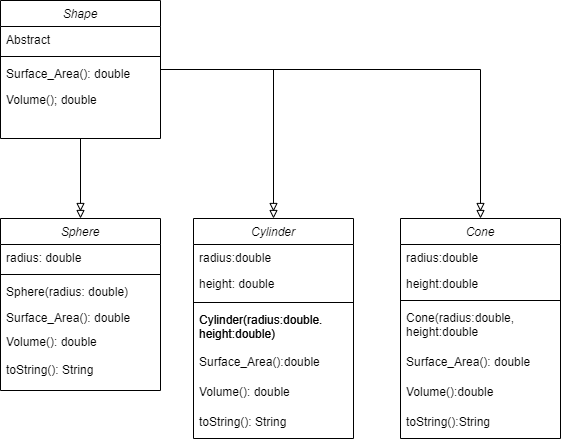

The diagram above was exported from draw.io. Its source (the exported page's mxGraphModel, read from the mxfile embedded in the PNG):
<mxGraphModel dx="726" dy="755" grid="1" gridSize="10" guides="1" tooltips="1" connect="1" arrows="1" fold="1" page="1" pageScale="1" pageWidth="827" pageHeight="1169" math="0" shadow="0">
  <root>
    <mxCell id="WIyWlLk6GJQsqaUBKTNV-0" />
    <mxCell id="WIyWlLk6GJQsqaUBKTNV-1" parent="WIyWlLk6GJQsqaUBKTNV-0" />
    <mxCell id="0IJ_9tgM5wrebgTuE_55-18" value="" style="edgeStyle=orthogonalEdgeStyle;rounded=0;orthogonalLoop=1;jettySize=auto;html=1;endArrow=doubleBlock;endFill=0;" edge="1" parent="WIyWlLk6GJQsqaUBKTNV-1" source="zkfFHV4jXpPFQw0GAbJ--0" target="0IJ_9tgM5wrebgTuE_55-1">
      <mxGeometry relative="1" as="geometry" />
    </mxCell>
    <mxCell id="0IJ_9tgM5wrebgTuE_55-24" value="" style="edgeStyle=orthogonalEdgeStyle;rounded=0;orthogonalLoop=1;jettySize=auto;html=1;endArrow=doubleBlock;endFill=0;" edge="1" parent="WIyWlLk6GJQsqaUBKTNV-1" source="zkfFHV4jXpPFQw0GAbJ--0" target="0IJ_9tgM5wrebgTuE_55-19">
      <mxGeometry relative="1" as="geometry" />
    </mxCell>
    <mxCell id="0IJ_9tgM5wrebgTuE_55-37" value="" style="edgeStyle=orthogonalEdgeStyle;rounded=0;orthogonalLoop=1;jettySize=auto;html=1;endArrow=doubleBlock;endFill=0;" edge="1" parent="WIyWlLk6GJQsqaUBKTNV-1" source="zkfFHV4jXpPFQw0GAbJ--0" target="0IJ_9tgM5wrebgTuE_55-32">
      <mxGeometry relative="1" as="geometry" />
    </mxCell>
    <mxCell id="zkfFHV4jXpPFQw0GAbJ--0" value="Shape" style="swimlane;fontStyle=2;align=center;verticalAlign=top;childLayout=stackLayout;horizontal=1;startSize=26;horizontalStack=0;resizeParent=1;resizeLast=0;collapsible=1;marginBottom=0;rounded=0;shadow=0;strokeWidth=1;" parent="WIyWlLk6GJQsqaUBKTNV-1" vertex="1">
      <mxGeometry x="220" y="120" width="160" height="138" as="geometry">
        <mxRectangle x="230" y="140" width="160" height="26" as="alternateBounds" />
      </mxGeometry>
    </mxCell>
    <mxCell id="zkfFHV4jXpPFQw0GAbJ--1" value="Abstract" style="text;align=left;verticalAlign=top;spacingLeft=4;spacingRight=4;overflow=hidden;rotatable=0;points=[[0,0.5],[1,0.5]];portConstraint=eastwest;" parent="zkfFHV4jXpPFQw0GAbJ--0" vertex="1">
      <mxGeometry y="26" width="160" height="26" as="geometry" />
    </mxCell>
    <mxCell id="zkfFHV4jXpPFQw0GAbJ--4" value="" style="line;html=1;strokeWidth=1;align=left;verticalAlign=middle;spacingTop=-1;spacingLeft=3;spacingRight=3;rotatable=0;labelPosition=right;points=[];portConstraint=eastwest;" parent="zkfFHV4jXpPFQw0GAbJ--0" vertex="1">
      <mxGeometry y="52" width="160" height="8" as="geometry" />
    </mxCell>
    <mxCell id="zkfFHV4jXpPFQw0GAbJ--5" value="Surface_Area(): double &#10;" style="text;align=left;verticalAlign=top;spacingLeft=4;spacingRight=4;overflow=hidden;rotatable=0;points=[[0,0.5],[1,0.5]];portConstraint=eastwest;" parent="zkfFHV4jXpPFQw0GAbJ--0" vertex="1">
      <mxGeometry y="60" width="160" height="26" as="geometry" />
    </mxCell>
    <mxCell id="0IJ_9tgM5wrebgTuE_55-0" value="Volume(); double" style="text;align=left;verticalAlign=top;spacingLeft=4;spacingRight=4;overflow=hidden;rotatable=0;points=[[0,0.5],[1,0.5]];portConstraint=eastwest;" vertex="1" parent="zkfFHV4jXpPFQw0GAbJ--0">
      <mxGeometry y="86" width="160" height="26" as="geometry" />
    </mxCell>
    <mxCell id="0IJ_9tgM5wrebgTuE_55-1" value="Sphere" style="swimlane;fontStyle=2;align=center;verticalAlign=top;childLayout=stackLayout;horizontal=1;startSize=26;horizontalStack=0;resizeParent=1;resizeLast=0;collapsible=1;marginBottom=0;rounded=0;shadow=0;strokeWidth=1;" vertex="1" parent="WIyWlLk6GJQsqaUBKTNV-1">
      <mxGeometry x="220" y="338" width="160" height="172" as="geometry">
        <mxRectangle x="230" y="140" width="160" height="26" as="alternateBounds" />
      </mxGeometry>
    </mxCell>
    <mxCell id="0IJ_9tgM5wrebgTuE_55-2" value="radius: double" style="text;align=left;verticalAlign=top;spacingLeft=4;spacingRight=4;overflow=hidden;rotatable=0;points=[[0,0.5],[1,0.5]];portConstraint=eastwest;" vertex="1" parent="0IJ_9tgM5wrebgTuE_55-1">
      <mxGeometry y="26" width="160" height="26" as="geometry" />
    </mxCell>
    <mxCell id="0IJ_9tgM5wrebgTuE_55-3" value="" style="line;html=1;strokeWidth=1;align=left;verticalAlign=middle;spacingTop=-1;spacingLeft=3;spacingRight=3;rotatable=0;labelPosition=right;points=[];portConstraint=eastwest;" vertex="1" parent="0IJ_9tgM5wrebgTuE_55-1">
      <mxGeometry y="52" width="160" height="8" as="geometry" />
    </mxCell>
    <mxCell id="0IJ_9tgM5wrebgTuE_55-4" value="Sphere(radius: double)" style="text;align=left;verticalAlign=top;spacingLeft=4;spacingRight=4;overflow=hidden;rotatable=0;points=[[0,0.5],[1,0.5]];portConstraint=eastwest;" vertex="1" parent="0IJ_9tgM5wrebgTuE_55-1">
      <mxGeometry y="60" width="160" height="26" as="geometry" />
    </mxCell>
    <mxCell id="0IJ_9tgM5wrebgTuE_55-5" value="Surface_Area(): double" style="text;align=left;verticalAlign=top;spacingLeft=4;spacingRight=4;overflow=hidden;rotatable=0;points=[[0,0.5],[1,0.5]];portConstraint=eastwest;" vertex="1" parent="0IJ_9tgM5wrebgTuE_55-1">
      <mxGeometry y="86" width="160" height="24" as="geometry" />
    </mxCell>
    <mxCell id="0IJ_9tgM5wrebgTuE_55-7" value="Volume(): double" style="text;align=left;verticalAlign=top;spacingLeft=4;spacingRight=4;overflow=hidden;rotatable=0;points=[[0,0.5],[1,0.5]];portConstraint=eastwest;" vertex="1" parent="0IJ_9tgM5wrebgTuE_55-1">
      <mxGeometry y="110" width="160" height="28" as="geometry" />
    </mxCell>
    <mxCell id="0IJ_9tgM5wrebgTuE_55-8" value="toString(): String" style="text;align=left;verticalAlign=top;spacingLeft=4;spacingRight=4;overflow=hidden;rotatable=0;points=[[0,0.5],[1,0.5]];portConstraint=eastwest;" vertex="1" parent="0IJ_9tgM5wrebgTuE_55-1">
      <mxGeometry y="138" width="160" height="26" as="geometry" />
    </mxCell>
    <mxCell id="0IJ_9tgM5wrebgTuE_55-19" value="Cylinder" style="swimlane;fontStyle=2;align=center;verticalAlign=top;childLayout=stackLayout;horizontal=1;startSize=26;horizontalStack=0;resizeParent=1;resizeLast=0;collapsible=1;marginBottom=0;rounded=0;shadow=0;strokeWidth=1;" vertex="1" parent="WIyWlLk6GJQsqaUBKTNV-1">
      <mxGeometry x="413" y="338" width="160" height="220" as="geometry">
        <mxRectangle x="230" y="140" width="160" height="26" as="alternateBounds" />
      </mxGeometry>
    </mxCell>
    <mxCell id="0IJ_9tgM5wrebgTuE_55-20" value="radius:double" style="text;align=left;verticalAlign=top;spacingLeft=4;spacingRight=4;overflow=hidden;rotatable=0;points=[[0,0.5],[1,0.5]];portConstraint=eastwest;" vertex="1" parent="0IJ_9tgM5wrebgTuE_55-19">
      <mxGeometry y="26" width="160" height="26" as="geometry" />
    </mxCell>
    <mxCell id="0IJ_9tgM5wrebgTuE_55-25" value="height: double" style="text;align=left;verticalAlign=top;spacingLeft=4;spacingRight=4;overflow=hidden;rotatable=0;points=[[0,0.5],[1,0.5]];portConstraint=eastwest;" vertex="1" parent="0IJ_9tgM5wrebgTuE_55-19">
      <mxGeometry y="52" width="160" height="28" as="geometry" />
    </mxCell>
    <mxCell id="0IJ_9tgM5wrebgTuE_55-21" value="" style="line;html=1;strokeWidth=1;align=left;verticalAlign=middle;spacingTop=-1;spacingLeft=3;spacingRight=3;rotatable=0;labelPosition=right;points=[];portConstraint=eastwest;" vertex="1" parent="0IJ_9tgM5wrebgTuE_55-19">
      <mxGeometry y="80" width="160" height="8" as="geometry" />
    </mxCell>
    <mxCell id="0IJ_9tgM5wrebgTuE_55-26" value="Cylinder(radius:double.&#10;height:double)" style="text;align=left;verticalAlign=top;spacingLeft=4;spacingRight=4;overflow=hidden;rotatable=0;points=[[0,0.5],[1,0.5]];portConstraint=eastwest;" vertex="1" parent="0IJ_9tgM5wrebgTuE_55-19">
      <mxGeometry y="88" width="160" height="42" as="geometry" />
    </mxCell>
    <mxCell id="0IJ_9tgM5wrebgTuE_55-28" value="Surface_Area():double" style="text;align=left;verticalAlign=top;spacingLeft=4;spacingRight=4;overflow=hidden;rotatable=0;points=[[0,0.5],[1,0.5]];portConstraint=eastwest;" vertex="1" parent="0IJ_9tgM5wrebgTuE_55-19">
      <mxGeometry y="130" width="160" height="30" as="geometry" />
    </mxCell>
    <mxCell id="0IJ_9tgM5wrebgTuE_55-29" value="Volume(): double" style="text;align=left;verticalAlign=top;spacingLeft=4;spacingRight=4;overflow=hidden;rotatable=0;points=[[0,0.5],[1,0.5]];portConstraint=eastwest;" vertex="1" parent="0IJ_9tgM5wrebgTuE_55-19">
      <mxGeometry y="160" width="160" height="30" as="geometry" />
    </mxCell>
    <mxCell id="0IJ_9tgM5wrebgTuE_55-30" value="toString(): String" style="text;align=left;verticalAlign=top;spacingLeft=4;spacingRight=4;overflow=hidden;rotatable=0;points=[[0,0.5],[1,0.5]];portConstraint=eastwest;" vertex="1" parent="0IJ_9tgM5wrebgTuE_55-19">
      <mxGeometry y="190" width="160" height="30" as="geometry" />
    </mxCell>
    <mxCell id="0IJ_9tgM5wrebgTuE_55-27" value="Cylinder(radius:double.&#10;height:double)" style="text;align=left;verticalAlign=top;spacingLeft=4;spacingRight=4;overflow=hidden;rotatable=0;points=[[0,0.5],[1,0.5]];portConstraint=eastwest;" vertex="1" parent="WIyWlLk6GJQsqaUBKTNV-1">
      <mxGeometry x="413" y="426" width="160" height="42" as="geometry" />
    </mxCell>
    <mxCell id="0IJ_9tgM5wrebgTuE_55-32" value="Cone" style="swimlane;fontStyle=2;align=center;verticalAlign=top;childLayout=stackLayout;horizontal=1;startSize=26;horizontalStack=0;resizeParent=1;resizeLast=0;collapsible=1;marginBottom=0;rounded=0;shadow=0;strokeWidth=1;" vertex="1" parent="WIyWlLk6GJQsqaUBKTNV-1">
      <mxGeometry x="620" y="338" width="160" height="220" as="geometry">
        <mxRectangle x="230" y="140" width="160" height="26" as="alternateBounds" />
      </mxGeometry>
    </mxCell>
    <mxCell id="0IJ_9tgM5wrebgTuE_55-33" value="radius:double" style="text;align=left;verticalAlign=top;spacingLeft=4;spacingRight=4;overflow=hidden;rotatable=0;points=[[0,0.5],[1,0.5]];portConstraint=eastwest;" vertex="1" parent="0IJ_9tgM5wrebgTuE_55-32">
      <mxGeometry y="26" width="160" height="26" as="geometry" />
    </mxCell>
    <mxCell id="0IJ_9tgM5wrebgTuE_55-35" value="height:double" style="text;align=left;verticalAlign=top;spacingLeft=4;spacingRight=4;overflow=hidden;rotatable=0;points=[[0,0.5],[1,0.5]];portConstraint=eastwest;" vertex="1" parent="0IJ_9tgM5wrebgTuE_55-32">
      <mxGeometry y="52" width="160" height="26" as="geometry" />
    </mxCell>
    <mxCell id="0IJ_9tgM5wrebgTuE_55-34" value="" style="line;html=1;strokeWidth=1;align=left;verticalAlign=middle;spacingTop=-1;spacingLeft=3;spacingRight=3;rotatable=0;labelPosition=right;points=[];portConstraint=eastwest;" vertex="1" parent="0IJ_9tgM5wrebgTuE_55-32">
      <mxGeometry y="78" width="160" height="8" as="geometry" />
    </mxCell>
    <mxCell id="0IJ_9tgM5wrebgTuE_55-36" value="Cone(radius:double,&#10;height:double" style="text;align=left;verticalAlign=top;spacingLeft=4;spacingRight=4;overflow=hidden;rotatable=0;points=[[0,0.5],[1,0.5]];portConstraint=eastwest;" vertex="1" parent="0IJ_9tgM5wrebgTuE_55-32">
      <mxGeometry y="86" width="160" height="44" as="geometry" />
    </mxCell>
    <mxCell id="0IJ_9tgM5wrebgTuE_55-40" value="Surface_Area(): double" style="text;align=left;verticalAlign=top;spacingLeft=4;spacingRight=4;overflow=hidden;rotatable=0;points=[[0,0.5],[1,0.5]];portConstraint=eastwest;" vertex="1" parent="0IJ_9tgM5wrebgTuE_55-32">
      <mxGeometry y="130" width="160" height="30" as="geometry" />
    </mxCell>
    <mxCell id="0IJ_9tgM5wrebgTuE_55-41" value="Volume():double" style="text;align=left;verticalAlign=top;spacingLeft=4;spacingRight=4;overflow=hidden;rotatable=0;points=[[0,0.5],[1,0.5]];portConstraint=eastwest;" vertex="1" parent="0IJ_9tgM5wrebgTuE_55-32">
      <mxGeometry y="160" width="160" height="30" as="geometry" />
    </mxCell>
    <mxCell id="0IJ_9tgM5wrebgTuE_55-42" value="toString():String" style="text;align=left;verticalAlign=top;spacingLeft=4;spacingRight=4;overflow=hidden;rotatable=0;points=[[0,0.5],[1,0.5]];portConstraint=eastwest;" vertex="1" parent="0IJ_9tgM5wrebgTuE_55-32">
      <mxGeometry y="190" width="160" height="30" as="geometry" />
    </mxCell>
  </root>
</mxGraphModel>